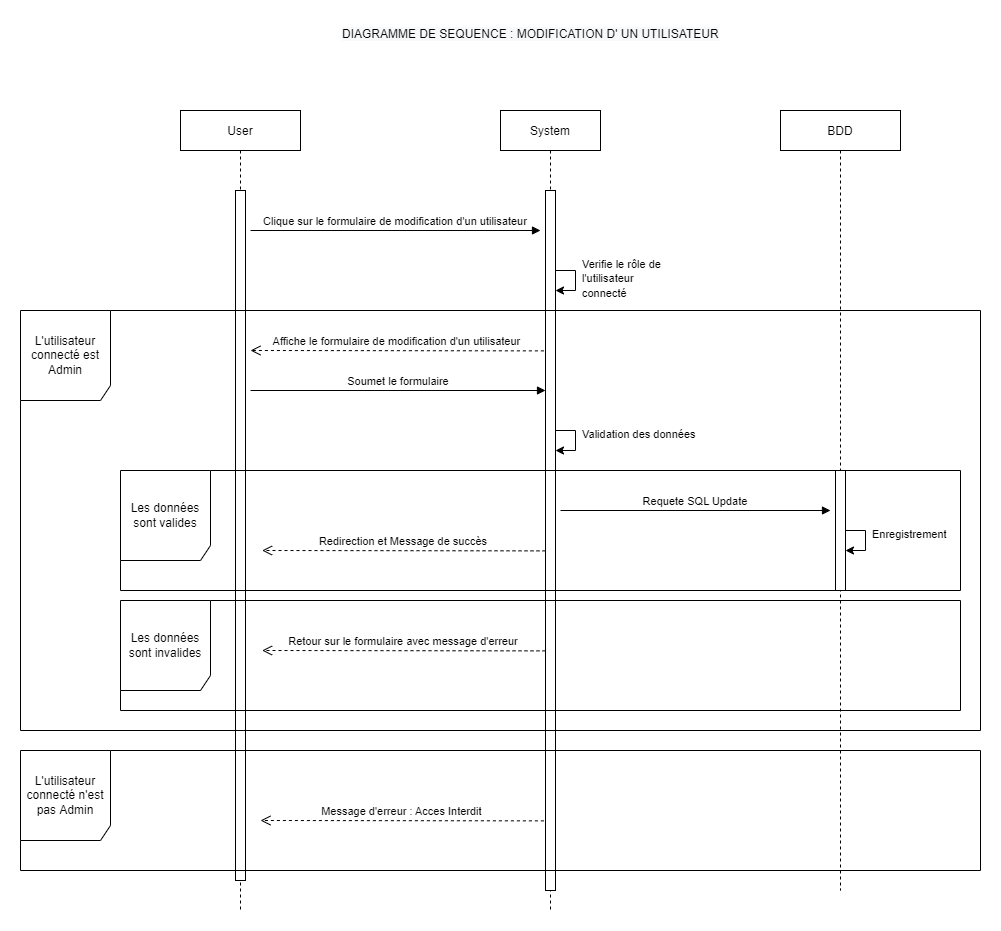

The diagram above was exported from draw.io. Its source (the exported page's mxGraphModel, read from the mxfile embedded in the PNG):
<mxGraphModel dx="2105" dy="1716" grid="1" gridSize="10" guides="1" tooltips="1" connect="1" arrows="1" fold="1" page="1" pageScale="1" pageWidth="827" pageHeight="1169" math="0" shadow="0">
  <root>
    <mxCell id="0" />
    <mxCell id="1" parent="0" />
    <mxCell id="oVhhlkTVRfjdDUXNSwGc-12" value="&lt;span style=&quot;color: rgb(0 , 0 , 0) ; font-family: &amp;quot;helvetica&amp;quot; ; font-size: 12px ; font-style: normal ; font-weight: 400 ; letter-spacing: normal ; text-align: center ; text-indent: 0px ; text-transform: none ; word-spacing: 0px ; background-color: rgb(248 , 249 , 250) ; display: inline ; float: none&quot;&gt;DIAGRAMME DE SEQUENCE : MODIFICATION D' UN UTILISATEUR&lt;/span&gt;" style="text;whiteSpace=wrap;html=1;" parent="1" vertex="1">
      <mxGeometry x="240" y="-10" width="440" height="30" as="geometry" />
    </mxCell>
    <mxCell id="oVhhlkTVRfjdDUXNSwGc-41" value="User" style="shape=umlLifeline;perimeter=lifelinePerimeter;container=1;collapsible=0;recursiveResize=0;rounded=0;shadow=0;strokeWidth=1;" parent="1" vertex="1">
      <mxGeometry x="80" y="80" width="120" height="800" as="geometry" />
    </mxCell>
    <mxCell id="oVhhlkTVRfjdDUXNSwGc-42" value="" style="points=[];perimeter=orthogonalPerimeter;rounded=0;shadow=0;strokeWidth=1;" parent="oVhhlkTVRfjdDUXNSwGc-41" vertex="1">
      <mxGeometry x="55" y="80" width="10" height="690" as="geometry" />
    </mxCell>
    <mxCell id="oVhhlkTVRfjdDUXNSwGc-44" value="System" style="shape=umlLifeline;perimeter=lifelinePerimeter;container=1;collapsible=0;recursiveResize=0;rounded=0;shadow=0;strokeWidth=1;" parent="1" vertex="1">
      <mxGeometry x="400" y="80" width="100" height="800" as="geometry" />
    </mxCell>
    <mxCell id="oVhhlkTVRfjdDUXNSwGc-45" value="" style="points=[];perimeter=orthogonalPerimeter;rounded=0;shadow=0;strokeWidth=1;" parent="oVhhlkTVRfjdDUXNSwGc-44" vertex="1">
      <mxGeometry x="45" y="80" width="10" height="700" as="geometry" />
    </mxCell>
    <mxCell id="oVhhlkTVRfjdDUXNSwGc-46" value="" style="endArrow=classic;html=1;rounded=0;" parent="oVhhlkTVRfjdDUXNSwGc-44" edge="1">
      <mxGeometry width="50" height="50" relative="1" as="geometry">
        <mxPoint x="55" y="160" as="sourcePoint" />
        <mxPoint x="55" y="180" as="targetPoint" />
        <Array as="points">
          <mxPoint x="75" y="160" />
          <mxPoint x="75" y="180" />
        </Array>
      </mxGeometry>
    </mxCell>
    <mxCell id="oVhhlkTVRfjdDUXNSwGc-99" value="" style="endArrow=classic;html=1;rounded=0;" parent="oVhhlkTVRfjdDUXNSwGc-44" edge="1">
      <mxGeometry width="50" height="50" relative="1" as="geometry">
        <mxPoint x="55" y="320" as="sourcePoint" />
        <mxPoint x="55" y="340" as="targetPoint" />
        <Array as="points">
          <mxPoint x="75" y="320" />
          <mxPoint x="75" y="340" />
        </Array>
      </mxGeometry>
    </mxCell>
    <mxCell id="oVhhlkTVRfjdDUXNSwGc-53" value="Redirection et Message de succès" style="verticalAlign=bottom;endArrow=open;dashed=1;endSize=8;shadow=0;strokeWidth=1;exitX=0.14;exitY=0.239;exitDx=0;exitDy=0;exitPerimeter=0;" parent="oVhhlkTVRfjdDUXNSwGc-44" edge="1">
      <mxGeometry relative="1" as="geometry">
        <mxPoint x="-238.4" y="440" as="targetPoint" />
        <mxPoint x="45.000000000000114" y="440.3800000000001" as="sourcePoint" />
      </mxGeometry>
    </mxCell>
    <mxCell id="oVhhlkTVRfjdDUXNSwGc-105" value="Retour sur le formulaire avec message d'erreur" style="verticalAlign=bottom;endArrow=open;dashed=1;endSize=8;shadow=0;strokeWidth=1;exitX=0.14;exitY=0.239;exitDx=0;exitDy=0;exitPerimeter=0;" parent="oVhhlkTVRfjdDUXNSwGc-44" edge="1">
      <mxGeometry relative="1" as="geometry">
        <mxPoint x="-238.4" y="540" as="targetPoint" />
        <mxPoint x="45.000000000000114" y="540.3800000000001" as="sourcePoint" />
      </mxGeometry>
    </mxCell>
    <mxCell id="oVhhlkTVRfjdDUXNSwGc-49" value="BDD" style="shape=umlLifeline;perimeter=lifelinePerimeter;container=1;collapsible=0;recursiveResize=0;rounded=0;shadow=0;strokeWidth=1;" parent="1" vertex="1">
      <mxGeometry x="680" y="80" width="120" height="780" as="geometry" />
    </mxCell>
    <mxCell id="oVhhlkTVRfjdDUXNSwGc-50" value="" style="points=[];perimeter=orthogonalPerimeter;rounded=0;shadow=0;strokeWidth=1;" parent="oVhhlkTVRfjdDUXNSwGc-49" vertex="1">
      <mxGeometry x="55" y="360" width="10" height="120" as="geometry" />
    </mxCell>
    <mxCell id="oVhhlkTVRfjdDUXNSwGc-51" value="" style="endArrow=classic;html=1;rounded=0;" parent="oVhhlkTVRfjdDUXNSwGc-49" edge="1">
      <mxGeometry width="50" height="50" relative="1" as="geometry">
        <mxPoint x="65" y="420" as="sourcePoint" />
        <mxPoint x="65" y="440" as="targetPoint" />
        <Array as="points">
          <mxPoint x="85" y="420" />
          <mxPoint x="85" y="440" />
        </Array>
      </mxGeometry>
    </mxCell>
    <mxCell id="oVhhlkTVRfjdDUXNSwGc-54" value="Clique sur le formulaire de modification d'un utilisateur" style="verticalAlign=bottom;endArrow=block;shadow=0;strokeWidth=1;" parent="1" edge="1">
      <mxGeometry relative="1" as="geometry">
        <mxPoint x="150" y="200" as="sourcePoint" />
        <mxPoint x="440" y="200" as="targetPoint" />
      </mxGeometry>
    </mxCell>
    <mxCell id="oVhhlkTVRfjdDUXNSwGc-103" value="Requete SQL Update" style="verticalAlign=bottom;endArrow=block;shadow=0;strokeWidth=1;" parent="1" edge="1">
      <mxGeometry relative="1" as="geometry">
        <mxPoint x="460" y="480" as="sourcePoint" />
        <mxPoint x="730" y="480" as="targetPoint" />
      </mxGeometry>
    </mxCell>
    <mxCell id="oVhhlkTVRfjdDUXNSwGc-107" value="&lt;span style=&quot;color: rgb(0 , 0 , 0) ; font-family: &amp;quot;helvetica&amp;quot; ; font-size: 11px ; font-style: normal ; font-weight: 400 ; letter-spacing: normal ; text-align: center ; text-indent: 0px ; text-transform: none ; word-spacing: 0px ; background-color: rgb(255 , 255 , 255) ; display: inline ; float: none&quot;&gt;Verifie le rôle de l'utilisateur connecté&lt;/span&gt;" style="text;whiteSpace=wrap;html=1;" parent="1" vertex="1">
      <mxGeometry x="480" y="220" width="100" height="30" as="geometry" />
    </mxCell>
    <mxCell id="oVhhlkTVRfjdDUXNSwGc-110" value="Les données sont invalides" style="shape=umlFrame;whiteSpace=wrap;html=1;width=90;height=90;" parent="1" vertex="1">
      <mxGeometry x="20" y="570" width="840" height="110" as="geometry" />
    </mxCell>
    <mxCell id="h4Ld8m2FNnYiA5BSkntp-1" value="Affiche le formulaire de modification d'un utilisateur" style="verticalAlign=bottom;endArrow=open;dashed=1;endSize=8;shadow=0;strokeWidth=1;exitX=0.14;exitY=0.239;exitDx=0;exitDy=0;exitPerimeter=0;" parent="1" edge="1">
      <mxGeometry relative="1" as="geometry">
        <mxPoint x="150" y="320" as="targetPoint" />
        <mxPoint x="443.4000000000001" y="320.3800000000001" as="sourcePoint" />
      </mxGeometry>
    </mxCell>
    <mxCell id="oVhhlkTVRfjdDUXNSwGc-108" value="Les données sont valides" style="shape=umlFrame;whiteSpace=wrap;html=1;width=90;height=90;" parent="1" vertex="1">
      <mxGeometry x="20" y="440" width="840" height="120" as="geometry" />
    </mxCell>
    <mxCell id="h4Ld8m2FNnYiA5BSkntp-4" value="&lt;span style=&quot;color: rgb(0 , 0 , 0) ; font-family: &amp;quot;helvetica&amp;quot; ; font-size: 11px ; font-style: normal ; font-weight: 400 ; letter-spacing: normal ; text-align: center ; text-indent: 0px ; text-transform: none ; word-spacing: 0px ; background-color: rgb(255 , 255 , 255) ; display: inline ; float: none&quot;&gt;Enregistrement&lt;/span&gt;" style="text;whiteSpace=wrap;html=1;" parent="1" vertex="1">
      <mxGeometry x="770" y="490" width="100" height="30" as="geometry" />
    </mxCell>
    <mxCell id="OpkRcyUn1xExx1TiX64x-1" value="L'utilisateur connecté n'est pas Admin" style="shape=umlFrame;whiteSpace=wrap;html=1;width=90;height=90;" parent="1" vertex="1">
      <mxGeometry x="-80" y="720" width="960" height="120" as="geometry" />
    </mxCell>
    <mxCell id="OpkRcyUn1xExx1TiX64x-2" value="L'utilisateur connecté est Admin" style="shape=umlFrame;whiteSpace=wrap;html=1;width=90;height=90;" parent="1" vertex="1">
      <mxGeometry x="-80" y="280" width="960" height="420" as="geometry" />
    </mxCell>
    <mxCell id="h4Ld8m2FNnYiA5BSkntp-2" value="Soumet le formulaire" style="verticalAlign=bottom;endArrow=block;shadow=0;strokeWidth=1;" parent="1" edge="1">
      <mxGeometry relative="1" as="geometry">
        <mxPoint x="150" y="360" as="sourcePoint" />
        <mxPoint x="445" y="360" as="targetPoint" />
      </mxGeometry>
    </mxCell>
    <mxCell id="OpkRcyUn1xExx1TiX64x-3" value="&lt;span style=&quot;color: rgb(0, 0, 0); font-family: helvetica; font-size: 11px; font-style: normal; font-variant-ligatures: normal; font-variant-caps: normal; font-weight: 400; letter-spacing: normal; orphans: 2; text-align: center; text-indent: 0px; text-transform: none; widows: 2; word-spacing: 0px; -webkit-text-stroke-width: 0px; background-color: rgb(255, 255, 255); text-decoration-thickness: initial; text-decoration-style: initial; text-decoration-color: initial; float: none; display: inline !important;&quot;&gt;Validation des données&lt;/span&gt;" style="text;whiteSpace=wrap;html=1;" parent="1" vertex="1">
      <mxGeometry x="480" y="390" width="160" height="50" as="geometry" />
    </mxCell>
    <mxCell id="OpkRcyUn1xExx1TiX64x-5" value="Message d'erreur : Acces Interdit" style="verticalAlign=bottom;endArrow=open;dashed=1;endSize=8;shadow=0;strokeWidth=1;exitX=0.14;exitY=0.239;exitDx=0;exitDy=0;exitPerimeter=0;" parent="1" edge="1">
      <mxGeometry relative="1" as="geometry">
        <mxPoint x="159.99999999999991" y="790" as="targetPoint" />
        <mxPoint x="443.4" y="790.3800000000001" as="sourcePoint" />
      </mxGeometry>
    </mxCell>
  </root>
</mxGraphModel>